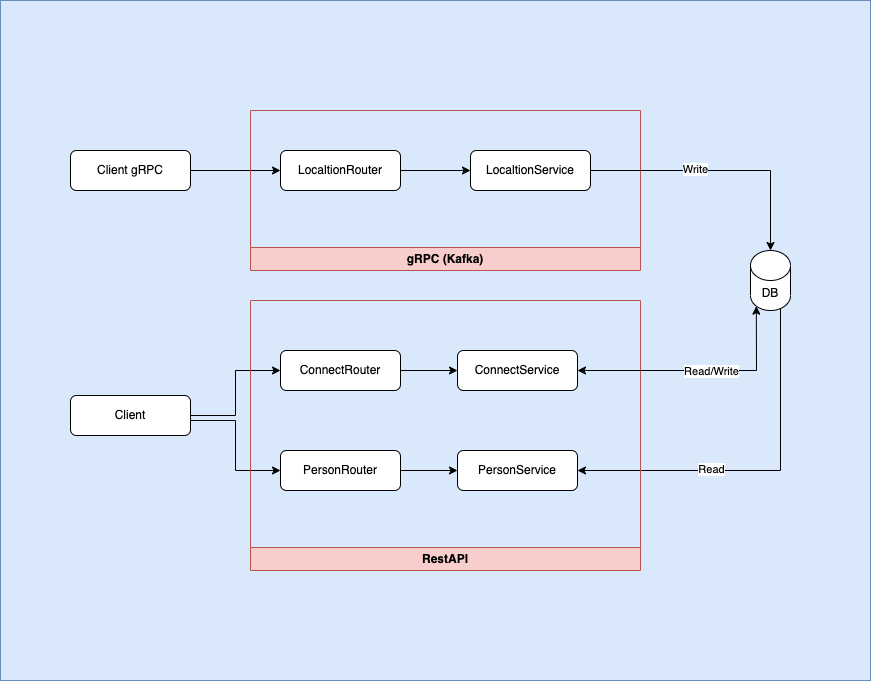

The diagram above was exported from draw.io. Its source (the exported page's mxGraphModel, read from the mxfile embedded in the PNG):
<mxGraphModel dx="1773" dy="589" grid="1" gridSize="10" guides="1" tooltips="1" connect="1" arrows="1" fold="1" page="1" pageScale="1" pageWidth="827" pageHeight="1169" math="0" shadow="0">
  <root>
    <mxCell id="WIyWlLk6GJQsqaUBKTNV-0" />
    <mxCell id="WIyWlLk6GJQsqaUBKTNV-1" parent="WIyWlLk6GJQsqaUBKTNV-0" />
    <mxCell id="ur1yRqxDJhIY4Yq5r5Yb-1" value="" style="rounded=0;whiteSpace=wrap;html=1;fillColor=#dae8fc;strokeColor=#6c8ebf;" parent="WIyWlLk6GJQsqaUBKTNV-1" vertex="1">
      <mxGeometry x="-810" y="150" width="870" height="680" as="geometry" />
    </mxCell>
    <mxCell id="qR76pXI08Va71QZE-u72-12" style="edgeStyle=orthogonalEdgeStyle;rounded=0;orthogonalLoop=1;jettySize=auto;html=1;" parent="WIyWlLk6GJQsqaUBKTNV-1" source="WIyWlLk6GJQsqaUBKTNV-3" target="WIyWlLk6GJQsqaUBKTNV-7" edge="1">
      <mxGeometry relative="1" as="geometry" />
    </mxCell>
    <mxCell id="WIyWlLk6GJQsqaUBKTNV-3" value="Client gRPC" style="rounded=1;whiteSpace=wrap;html=1;fontSize=12;glass=0;strokeWidth=1;shadow=0;" parent="WIyWlLk6GJQsqaUBKTNV-1" vertex="1">
      <mxGeometry x="-740" y="300" width="120" height="40" as="geometry" />
    </mxCell>
    <mxCell id="j_aIbq763NYPNoPz8HxP-33" style="edgeStyle=orthogonalEdgeStyle;rounded=0;orthogonalLoop=1;jettySize=auto;html=1;exitX=0.855;exitY=1;exitDx=0;exitDy=-4.35;exitPerimeter=0;entryX=1;entryY=0.5;entryDx=0;entryDy=0;" parent="WIyWlLk6GJQsqaUBKTNV-1" source="qR76pXI08Va71QZE-u72-7" target="j_aIbq763NYPNoPz8HxP-14" edge="1">
      <mxGeometry relative="1" as="geometry">
        <Array as="points">
          <mxPoint x="-30" y="456" />
          <mxPoint x="-30" y="620" />
        </Array>
      </mxGeometry>
    </mxCell>
    <mxCell id="j_aIbq763NYPNoPz8HxP-35" value="Read" style="edgeLabel;html=1;align=center;verticalAlign=middle;resizable=0;points=[];" parent="j_aIbq763NYPNoPz8HxP-33" vertex="1" connectable="0">
      <mxGeometry x="0.2786" y="-2" relative="1" as="geometry">
        <mxPoint as="offset" />
      </mxGeometry>
    </mxCell>
    <mxCell id="qR76pXI08Va71QZE-u72-7" value="DB" style="shape=cylinder3;whiteSpace=wrap;html=1;boundedLbl=1;backgroundOutline=1;size=15;" parent="WIyWlLk6GJQsqaUBKTNV-1" vertex="1">
      <mxGeometry x="-60" y="400" width="40" height="60" as="geometry" />
    </mxCell>
    <mxCell id="qR76pXI08Va71QZE-u72-10" value="gRPC (Kafka)" style="swimlane;whiteSpace=wrap;html=1;direction=west;fillColor=#f8cecc;strokeColor=#b85450;" parent="WIyWlLk6GJQsqaUBKTNV-1" vertex="1">
      <mxGeometry x="-560" y="260" width="390" height="160" as="geometry" />
    </mxCell>
    <mxCell id="WIyWlLk6GJQsqaUBKTNV-11" value="LocaltionService" style="rounded=1;whiteSpace=wrap;html=1;fontSize=12;glass=0;strokeWidth=1;shadow=0;" parent="qR76pXI08Va71QZE-u72-10" vertex="1">
      <mxGeometry x="220" y="40" width="120" height="40" as="geometry" />
    </mxCell>
    <mxCell id="j_aIbq763NYPNoPz8HxP-19" style="edgeStyle=orthogonalEdgeStyle;rounded=0;orthogonalLoop=1;jettySize=auto;html=1;entryX=0;entryY=0.5;entryDx=0;entryDy=0;" parent="qR76pXI08Va71QZE-u72-10" source="WIyWlLk6GJQsqaUBKTNV-7" target="WIyWlLk6GJQsqaUBKTNV-11" edge="1">
      <mxGeometry relative="1" as="geometry" />
    </mxCell>
    <mxCell id="WIyWlLk6GJQsqaUBKTNV-7" value="LocaltionRouter" style="rounded=1;whiteSpace=wrap;html=1;fontSize=12;glass=0;strokeWidth=1;shadow=0;" parent="qR76pXI08Va71QZE-u72-10" vertex="1">
      <mxGeometry x="30" y="40" width="120" height="40" as="geometry" />
    </mxCell>
    <mxCell id="j_aIbq763NYPNoPz8HxP-11" style="edgeStyle=orthogonalEdgeStyle;rounded=0;orthogonalLoop=1;jettySize=auto;html=1;entryX=0.5;entryY=0;entryDx=0;entryDy=0;entryPerimeter=0;" parent="WIyWlLk6GJQsqaUBKTNV-1" source="WIyWlLk6GJQsqaUBKTNV-11" target="qR76pXI08Va71QZE-u72-7" edge="1">
      <mxGeometry relative="1" as="geometry" />
    </mxCell>
    <mxCell id="j_aIbq763NYPNoPz8HxP-20" value="Write" style="edgeLabel;html=1;align=center;verticalAlign=middle;resizable=0;points=[];" parent="j_aIbq763NYPNoPz8HxP-11" vertex="1" connectable="0">
      <mxGeometry x="-0.2012" y="2" relative="1" as="geometry">
        <mxPoint as="offset" />
      </mxGeometry>
    </mxCell>
    <mxCell id="j_aIbq763NYPNoPz8HxP-23" style="edgeStyle=orthogonalEdgeStyle;rounded=0;orthogonalLoop=1;jettySize=auto;html=1;entryX=0;entryY=0.5;entryDx=0;entryDy=0;" parent="WIyWlLk6GJQsqaUBKTNV-1" source="j_aIbq763NYPNoPz8HxP-12" target="j_aIbq763NYPNoPz8HxP-22" edge="1">
      <mxGeometry relative="1" as="geometry" />
    </mxCell>
    <mxCell id="j_aIbq763NYPNoPz8HxP-24" style="edgeStyle=orthogonalEdgeStyle;rounded=0;orthogonalLoop=1;jettySize=auto;html=1;entryX=0;entryY=0.5;entryDx=0;entryDy=0;" parent="WIyWlLk6GJQsqaUBKTNV-1" source="j_aIbq763NYPNoPz8HxP-12" target="j_aIbq763NYPNoPz8HxP-21" edge="1">
      <mxGeometry relative="1" as="geometry">
        <Array as="points">
          <mxPoint x="-575" y="570" />
          <mxPoint x="-575" y="620" />
        </Array>
      </mxGeometry>
    </mxCell>
    <mxCell id="j_aIbq763NYPNoPz8HxP-12" value="Client" style="rounded=1;whiteSpace=wrap;html=1;fontSize=12;glass=0;strokeWidth=1;shadow=0;" parent="WIyWlLk6GJQsqaUBKTNV-1" vertex="1">
      <mxGeometry x="-740" y="545" width="120" height="40" as="geometry" />
    </mxCell>
    <mxCell id="j_aIbq763NYPNoPz8HxP-13" value="RestAPI" style="swimlane;whiteSpace=wrap;html=1;direction=west;fillColor=#f8cecc;strokeColor=#b85450;" parent="WIyWlLk6GJQsqaUBKTNV-1" vertex="1">
      <mxGeometry x="-560" y="450" width="390" height="270" as="geometry" />
    </mxCell>
    <mxCell id="j_aIbq763NYPNoPz8HxP-14" value="PersonService" style="rounded=1;whiteSpace=wrap;html=1;fontSize=12;glass=0;strokeWidth=1;shadow=0;" parent="j_aIbq763NYPNoPz8HxP-13" vertex="1">
      <mxGeometry x="207" y="150" width="120" height="40" as="geometry" />
    </mxCell>
    <mxCell id="j_aIbq763NYPNoPz8HxP-16" value="ConnectService" style="rounded=1;whiteSpace=wrap;html=1;fontSize=12;glass=0;strokeWidth=1;shadow=0;" parent="j_aIbq763NYPNoPz8HxP-13" vertex="1">
      <mxGeometry x="207" y="50" width="120" height="40" as="geometry" />
    </mxCell>
    <mxCell id="j_aIbq763NYPNoPz8HxP-28" style="edgeStyle=orthogonalEdgeStyle;rounded=0;orthogonalLoop=1;jettySize=auto;html=1;entryX=0;entryY=0.5;entryDx=0;entryDy=0;" parent="j_aIbq763NYPNoPz8HxP-13" source="j_aIbq763NYPNoPz8HxP-21" target="j_aIbq763NYPNoPz8HxP-14" edge="1">
      <mxGeometry relative="1" as="geometry" />
    </mxCell>
    <mxCell id="j_aIbq763NYPNoPz8HxP-21" value="PersonRouter" style="rounded=1;whiteSpace=wrap;html=1;fontSize=12;glass=0;strokeWidth=1;shadow=0;" parent="j_aIbq763NYPNoPz8HxP-13" vertex="1">
      <mxGeometry x="30" y="150" width="120" height="40" as="geometry" />
    </mxCell>
    <mxCell id="j_aIbq763NYPNoPz8HxP-25" style="edgeStyle=orthogonalEdgeStyle;rounded=0;orthogonalLoop=1;jettySize=auto;html=1;" parent="j_aIbq763NYPNoPz8HxP-13" source="j_aIbq763NYPNoPz8HxP-22" target="j_aIbq763NYPNoPz8HxP-16" edge="1">
      <mxGeometry relative="1" as="geometry" />
    </mxCell>
    <mxCell id="j_aIbq763NYPNoPz8HxP-22" value="ConnectRouter" style="rounded=1;whiteSpace=wrap;html=1;fontSize=12;glass=0;strokeWidth=1;shadow=0;" parent="j_aIbq763NYPNoPz8HxP-13" vertex="1">
      <mxGeometry x="30" y="50" width="120" height="40" as="geometry" />
    </mxCell>
    <mxCell id="j_aIbq763NYPNoPz8HxP-32" value="" style="endArrow=classic;startArrow=classic;html=1;rounded=0;exitX=1;exitY=0.5;exitDx=0;exitDy=0;entryX=0.145;entryY=1;entryDx=0;entryDy=-4.35;entryPerimeter=0;" parent="WIyWlLk6GJQsqaUBKTNV-1" source="j_aIbq763NYPNoPz8HxP-16" target="qR76pXI08Va71QZE-u72-7" edge="1">
      <mxGeometry width="50" height="50" relative="1" as="geometry">
        <mxPoint x="-90" y="510" as="sourcePoint" />
        <mxPoint x="-40" y="460" as="targetPoint" />
        <Array as="points">
          <mxPoint x="-54" y="520" />
        </Array>
      </mxGeometry>
    </mxCell>
    <mxCell id="j_aIbq763NYPNoPz8HxP-34" value="Read/Write" style="edgeLabel;html=1;align=center;verticalAlign=middle;resizable=0;points=[];" parent="j_aIbq763NYPNoPz8HxP-32" vertex="1" connectable="0">
      <mxGeometry x="-0.3754" y="1" relative="1" as="geometry">
        <mxPoint x="57" y="1" as="offset" />
      </mxGeometry>
    </mxCell>
  </root>
</mxGraphModel>